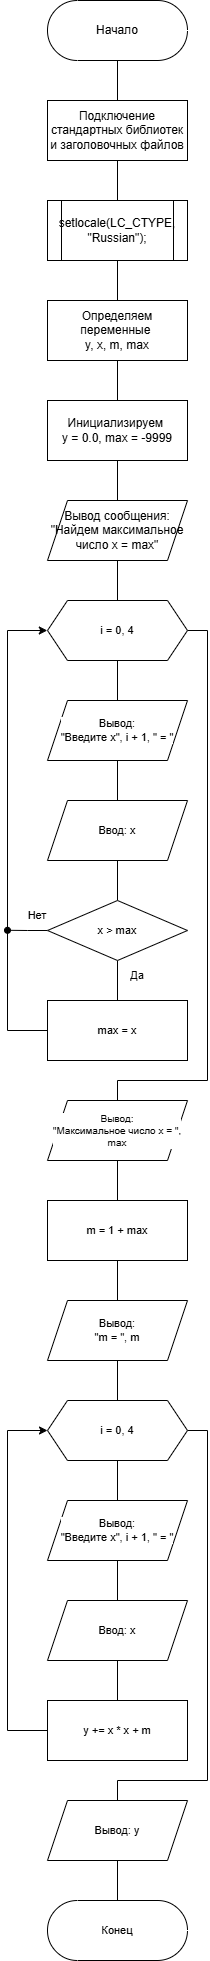

The diagram above was exported from draw.io. Its source (the exported page's mxGraphModel, read from the mxfile embedded in the PNG):
<mxGraphModel dx="356" dy="658" grid="1" gridSize="10" guides="1" tooltips="1" connect="1" arrows="1" fold="1" page="1" pageScale="1" pageWidth="827" pageHeight="1169" math="0" shadow="0">
  <root>
    <mxCell id="0" />
    <mxCell id="1" parent="0" />
    <mxCell id="r0NjMJeMqlXkGf7z6EWp-11" value="" style="edgeStyle=orthogonalEdgeStyle;shape=connector;rounded=0;orthogonalLoop=1;jettySize=auto;html=1;strokeColor=default;align=center;verticalAlign=middle;fontFamily=Helvetica;fontSize=11;fontColor=default;labelBackgroundColor=default;endArrow=none;endFill=0;" edge="1" parent="1" source="r0NjMJeMqlXkGf7z6EWp-1" target="r0NjMJeMqlXkGf7z6EWp-2">
      <mxGeometry relative="1" as="geometry" />
    </mxCell>
    <mxCell id="r0NjMJeMqlXkGf7z6EWp-1" value="Начало" style="html=1;dashed=0;whiteSpace=wrap;shape=mxgraph.dfd.start" vertex="1" parent="1">
      <mxGeometry x="120" y="80" width="140" height="60" as="geometry" />
    </mxCell>
    <mxCell id="r0NjMJeMqlXkGf7z6EWp-12" value="" style="edgeStyle=orthogonalEdgeStyle;shape=connector;rounded=0;orthogonalLoop=1;jettySize=auto;html=1;strokeColor=default;align=center;verticalAlign=middle;fontFamily=Helvetica;fontSize=11;fontColor=default;labelBackgroundColor=default;endArrow=none;endFill=0;" edge="1" parent="1" source="r0NjMJeMqlXkGf7z6EWp-2" target="r0NjMJeMqlXkGf7z6EWp-3">
      <mxGeometry relative="1" as="geometry" />
    </mxCell>
    <mxCell id="r0NjMJeMqlXkGf7z6EWp-2" value="Подключение стандартных библиотек и заголовочных файлов" style="whiteSpace=wrap;html=1;" vertex="1" parent="1">
      <mxGeometry x="120" y="180" width="140" height="60" as="geometry" />
    </mxCell>
    <mxCell id="r0NjMJeMqlXkGf7z6EWp-13" value="" style="edgeStyle=orthogonalEdgeStyle;shape=connector;rounded=0;orthogonalLoop=1;jettySize=auto;html=1;strokeColor=default;align=center;verticalAlign=middle;fontFamily=Helvetica;fontSize=11;fontColor=default;labelBackgroundColor=default;endArrow=none;endFill=0;" edge="1" parent="1" source="r0NjMJeMqlXkGf7z6EWp-3" target="r0NjMJeMqlXkGf7z6EWp-4">
      <mxGeometry relative="1" as="geometry" />
    </mxCell>
    <mxCell id="r0NjMJeMqlXkGf7z6EWp-3" value="&lt;div&gt;&lt;span style=&quot;background-color: transparent; color: light-dark(rgb(0, 0, 0), rgb(255, 255, 255));&quot;&gt;setlocale(LC_CTYPE, &quot;Russian&quot;);&lt;/span&gt;&lt;/div&gt;" style="shape=process;whiteSpace=wrap;html=1;backgroundOutline=1;fontSize=12;" vertex="1" parent="1">
      <mxGeometry x="120" y="280" width="140" height="60" as="geometry" />
    </mxCell>
    <mxCell id="r0NjMJeMqlXkGf7z6EWp-14" value="" style="edgeStyle=orthogonalEdgeStyle;shape=connector;rounded=0;orthogonalLoop=1;jettySize=auto;html=1;strokeColor=default;align=center;verticalAlign=middle;fontFamily=Helvetica;fontSize=11;fontColor=default;labelBackgroundColor=default;endArrow=none;endFill=0;" edge="1" parent="1" source="r0NjMJeMqlXkGf7z6EWp-4" target="r0NjMJeMqlXkGf7z6EWp-5">
      <mxGeometry relative="1" as="geometry" />
    </mxCell>
    <mxCell id="r0NjMJeMqlXkGf7z6EWp-4" value="Определяем переменные&amp;nbsp;&lt;div&gt;y, x, m, max&lt;/div&gt;" style="whiteSpace=wrap;html=1;rounded=0;" vertex="1" parent="1">
      <mxGeometry x="120" y="380" width="140" height="60" as="geometry" />
    </mxCell>
    <mxCell id="r0NjMJeMqlXkGf7z6EWp-7" value="" style="edgeStyle=orthogonalEdgeStyle;rounded=0;orthogonalLoop=1;jettySize=auto;html=1;endArrow=none;endFill=0;" edge="1" parent="1" source="r0NjMJeMqlXkGf7z6EWp-5" target="r0NjMJeMqlXkGf7z6EWp-6">
      <mxGeometry relative="1" as="geometry" />
    </mxCell>
    <mxCell id="r0NjMJeMqlXkGf7z6EWp-5" value="Инициализируем&amp;nbsp;&lt;div&gt;y = 0.0, max = -9999&lt;/div&gt;" style="whiteSpace=wrap;html=1;rounded=0;" vertex="1" parent="1">
      <mxGeometry x="120" y="480" width="140" height="60" as="geometry" />
    </mxCell>
    <mxCell id="r0NjMJeMqlXkGf7z6EWp-15" value="" style="edgeStyle=orthogonalEdgeStyle;shape=connector;rounded=0;orthogonalLoop=1;jettySize=auto;html=1;strokeColor=default;align=center;verticalAlign=middle;fontFamily=Helvetica;fontSize=11;fontColor=default;labelBackgroundColor=default;endArrow=none;endFill=0;" edge="1" parent="1" source="r0NjMJeMqlXkGf7z6EWp-6" target="r0NjMJeMqlXkGf7z6EWp-8">
      <mxGeometry relative="1" as="geometry" />
    </mxCell>
    <mxCell id="r0NjMJeMqlXkGf7z6EWp-6" value="Вывод сообщения:&lt;div&gt;&quot;Найдем максимальное число x = max&quot;&lt;/div&gt;" style="shape=parallelogram;perimeter=parallelogramPerimeter;whiteSpace=wrap;html=1;fixedSize=1;rounded=0;" vertex="1" parent="1">
      <mxGeometry x="120" y="580" width="140" height="60" as="geometry" />
    </mxCell>
    <mxCell id="r0NjMJeMqlXkGf7z6EWp-16" value="" style="edgeStyle=orthogonalEdgeStyle;shape=connector;rounded=0;orthogonalLoop=1;jettySize=auto;html=1;strokeColor=default;align=center;verticalAlign=middle;fontFamily=Helvetica;fontSize=11;fontColor=default;labelBackgroundColor=default;endArrow=none;endFill=0;" edge="1" parent="1" source="r0NjMJeMqlXkGf7z6EWp-8" target="r0NjMJeMqlXkGf7z6EWp-9">
      <mxGeometry relative="1" as="geometry" />
    </mxCell>
    <mxCell id="r0NjMJeMqlXkGf7z6EWp-31" style="edgeStyle=orthogonalEdgeStyle;shape=connector;rounded=0;orthogonalLoop=1;jettySize=auto;html=1;exitX=1;exitY=0.5;exitDx=0;exitDy=0;entryX=0.5;entryY=0;entryDx=0;entryDy=0;strokeColor=default;align=center;verticalAlign=middle;fontFamily=Helvetica;fontSize=11;fontColor=default;labelBackgroundColor=default;endArrow=none;endFill=0;" edge="1" parent="1" source="r0NjMJeMqlXkGf7z6EWp-8" target="r0NjMJeMqlXkGf7z6EWp-27">
      <mxGeometry relative="1" as="geometry">
        <Array as="points">
          <mxPoint x="280" y="710" />
          <mxPoint x="280" y="1160" />
          <mxPoint x="190" y="1160" />
        </Array>
      </mxGeometry>
    </mxCell>
    <mxCell id="r0NjMJeMqlXkGf7z6EWp-8" value="i = 0, 4" style="shape=hexagon;perimeter=hexagonPerimeter2;whiteSpace=wrap;html=1;fixedSize=1;fontFamily=Helvetica;fontSize=11;fontColor=default;labelBackgroundColor=default;" vertex="1" parent="1">
      <mxGeometry x="120" y="680" width="140" height="60" as="geometry" />
    </mxCell>
    <mxCell id="r0NjMJeMqlXkGf7z6EWp-17" value="" style="edgeStyle=orthogonalEdgeStyle;shape=connector;rounded=0;orthogonalLoop=1;jettySize=auto;html=1;strokeColor=default;align=center;verticalAlign=middle;fontFamily=Helvetica;fontSize=11;fontColor=default;labelBackgroundColor=default;endArrow=none;endFill=0;" edge="1" parent="1" source="r0NjMJeMqlXkGf7z6EWp-9" target="r0NjMJeMqlXkGf7z6EWp-10">
      <mxGeometry relative="1" as="geometry" />
    </mxCell>
    <mxCell id="r0NjMJeMqlXkGf7z6EWp-9" value="Вывод:&lt;div&gt;&quot;Введите x&quot;, i + 1, &quot; = &quot;&lt;/div&gt;" style="shape=parallelogram;perimeter=parallelogramPerimeter;whiteSpace=wrap;html=1;fixedSize=1;rounded=0;fontFamily=Helvetica;fontSize=11;fontColor=default;labelBackgroundColor=default;" vertex="1" parent="1">
      <mxGeometry x="120" y="780" width="140" height="60" as="geometry" />
    </mxCell>
    <mxCell id="r0NjMJeMqlXkGf7z6EWp-19" value="" style="edgeStyle=orthogonalEdgeStyle;shape=connector;rounded=0;orthogonalLoop=1;jettySize=auto;html=1;strokeColor=default;align=center;verticalAlign=middle;fontFamily=Helvetica;fontSize=11;fontColor=default;labelBackgroundColor=default;endArrow=none;endFill=0;" edge="1" parent="1" source="r0NjMJeMqlXkGf7z6EWp-10" target="r0NjMJeMqlXkGf7z6EWp-18">
      <mxGeometry relative="1" as="geometry" />
    </mxCell>
    <mxCell id="r0NjMJeMqlXkGf7z6EWp-10" value="Ввод: x" style="shape=parallelogram;perimeter=parallelogramPerimeter;whiteSpace=wrap;html=1;fixedSize=1;rounded=0;fontFamily=Helvetica;fontSize=11;fontColor=default;labelBackgroundColor=default;" vertex="1" parent="1">
      <mxGeometry x="120" y="880" width="140" height="60" as="geometry" />
    </mxCell>
    <mxCell id="r0NjMJeMqlXkGf7z6EWp-21" value="" style="edgeStyle=orthogonalEdgeStyle;shape=connector;rounded=0;orthogonalLoop=1;jettySize=auto;html=1;strokeColor=default;align=center;verticalAlign=middle;fontFamily=Helvetica;fontSize=11;fontColor=default;labelBackgroundColor=default;endArrow=none;endFill=0;" edge="1" parent="1" source="r0NjMJeMqlXkGf7z6EWp-18" target="r0NjMJeMqlXkGf7z6EWp-20">
      <mxGeometry relative="1" as="geometry" />
    </mxCell>
    <mxCell id="r0NjMJeMqlXkGf7z6EWp-25" style="edgeStyle=orthogonalEdgeStyle;shape=connector;rounded=0;orthogonalLoop=1;jettySize=auto;html=1;exitX=0;exitY=0.5;exitDx=0;exitDy=0;strokeColor=default;align=center;verticalAlign=middle;fontFamily=Helvetica;fontSize=11;fontColor=default;labelBackgroundColor=default;endArrow=oval;endFill=1;" edge="1" parent="1" source="r0NjMJeMqlXkGf7z6EWp-18">
      <mxGeometry relative="1" as="geometry">
        <mxPoint x="80" y="1009.7931034482758" as="targetPoint" />
      </mxGeometry>
    </mxCell>
    <mxCell id="r0NjMJeMqlXkGf7z6EWp-18" value="x &amp;gt; max" style="rhombus;whiteSpace=wrap;html=1;fontFamily=Helvetica;fontSize=11;fontColor=default;labelBackgroundColor=default;" vertex="1" parent="1">
      <mxGeometry x="120" y="979.9999999999998" width="140" height="60" as="geometry" />
    </mxCell>
    <mxCell id="r0NjMJeMqlXkGf7z6EWp-24" style="edgeStyle=orthogonalEdgeStyle;shape=connector;rounded=0;orthogonalLoop=1;jettySize=auto;html=1;exitX=0;exitY=0.5;exitDx=0;exitDy=0;strokeColor=default;align=center;verticalAlign=middle;fontFamily=Helvetica;fontSize=11;fontColor=default;labelBackgroundColor=default;endArrow=classic;endFill=1;" edge="1" parent="1" source="r0NjMJeMqlXkGf7z6EWp-20">
      <mxGeometry relative="1" as="geometry">
        <mxPoint x="119.79310344827587" y="710" as="targetPoint" />
        <Array as="points">
          <mxPoint x="80" y="1110" />
          <mxPoint x="80" y="710" />
        </Array>
      </mxGeometry>
    </mxCell>
    <mxCell id="r0NjMJeMqlXkGf7z6EWp-20" value="&lt;div&gt;max = x&lt;/div&gt;" style="whiteSpace=wrap;html=1;rounded=0;fontFamily=Helvetica;fontSize=11;fontColor=default;labelBackgroundColor=default;" vertex="1" parent="1">
      <mxGeometry x="120" y="1080" width="140" height="60" as="geometry" />
    </mxCell>
    <mxCell id="r0NjMJeMqlXkGf7z6EWp-23" value="Да" style="text;html=1;whiteSpace=wrap;strokeColor=none;fillColor=none;align=center;verticalAlign=middle;rounded=0;fontFamily=Helvetica;fontSize=11;fontColor=default;labelBackgroundColor=default;" vertex="1" parent="1">
      <mxGeometry x="180" y="1040" width="60" height="30" as="geometry" />
    </mxCell>
    <mxCell id="r0NjMJeMqlXkGf7z6EWp-26" value="Нет" style="text;html=1;whiteSpace=wrap;strokeColor=none;fillColor=none;align=center;verticalAlign=middle;rounded=0;fontFamily=Helvetica;fontSize=11;fontColor=default;labelBackgroundColor=default;" vertex="1" parent="1">
      <mxGeometry x="80" y="980" width="60" height="30" as="geometry" />
    </mxCell>
    <mxCell id="r0NjMJeMqlXkGf7z6EWp-30" value="" style="edgeStyle=orthogonalEdgeStyle;shape=connector;rounded=0;orthogonalLoop=1;jettySize=auto;html=1;strokeColor=default;align=center;verticalAlign=middle;fontFamily=Helvetica;fontSize=11;fontColor=default;labelBackgroundColor=default;endArrow=none;endFill=0;" edge="1" parent="1" source="r0NjMJeMqlXkGf7z6EWp-27" target="r0NjMJeMqlXkGf7z6EWp-28">
      <mxGeometry relative="1" as="geometry" />
    </mxCell>
    <mxCell id="r0NjMJeMqlXkGf7z6EWp-27" value="Вывод:&lt;div&gt;&quot;Максимальное число x = &quot;,&lt;/div&gt;&lt;div&gt;max&lt;/div&gt;" style="shape=parallelogram;perimeter=parallelogramPerimeter;whiteSpace=wrap;html=1;fixedSize=1;rounded=0;fontFamily=Helvetica;fontSize=10;fontColor=default;labelBackgroundColor=default;" vertex="1" parent="1">
      <mxGeometry x="120" y="1180" width="140" height="60" as="geometry" />
    </mxCell>
    <mxCell id="r0NjMJeMqlXkGf7z6EWp-41" value="" style="edgeStyle=orthogonalEdgeStyle;shape=connector;rounded=0;orthogonalLoop=1;jettySize=auto;html=1;strokeColor=default;align=center;verticalAlign=middle;fontFamily=Helvetica;fontSize=11;fontColor=default;labelBackgroundColor=default;endArrow=none;endFill=0;" edge="1" parent="1" source="r0NjMJeMqlXkGf7z6EWp-28" target="r0NjMJeMqlXkGf7z6EWp-32">
      <mxGeometry relative="1" as="geometry" />
    </mxCell>
    <mxCell id="r0NjMJeMqlXkGf7z6EWp-28" value="&lt;div&gt;m = 1 + max&lt;/div&gt;" style="whiteSpace=wrap;html=1;rounded=0;fontFamily=Helvetica;fontSize=11;fontColor=default;labelBackgroundColor=default;" vertex="1" parent="1">
      <mxGeometry x="120" y="1280" width="140" height="60" as="geometry" />
    </mxCell>
    <mxCell id="r0NjMJeMqlXkGf7z6EWp-40" value="" style="edgeStyle=orthogonalEdgeStyle;shape=connector;rounded=0;orthogonalLoop=1;jettySize=auto;html=1;strokeColor=default;align=center;verticalAlign=middle;fontFamily=Helvetica;fontSize=11;fontColor=default;labelBackgroundColor=default;endArrow=none;endFill=0;" edge="1" parent="1" source="r0NjMJeMqlXkGf7z6EWp-32" target="r0NjMJeMqlXkGf7z6EWp-33">
      <mxGeometry relative="1" as="geometry" />
    </mxCell>
    <mxCell id="r0NjMJeMqlXkGf7z6EWp-32" value="Вывод:&lt;div&gt;&quot;m = &quot;, m&lt;/div&gt;" style="shape=parallelogram;perimeter=parallelogramPerimeter;whiteSpace=wrap;html=1;fixedSize=1;rounded=0;fontFamily=Helvetica;fontSize=11;fontColor=default;labelBackgroundColor=default;" vertex="1" parent="1">
      <mxGeometry x="120" y="1380" width="140" height="60" as="geometry" />
    </mxCell>
    <mxCell id="r0NjMJeMqlXkGf7z6EWp-37" value="" style="edgeStyle=orthogonalEdgeStyle;shape=connector;rounded=0;orthogonalLoop=1;jettySize=auto;html=1;strokeColor=default;align=center;verticalAlign=middle;fontFamily=Helvetica;fontSize=11;fontColor=default;labelBackgroundColor=default;endArrow=none;endFill=0;" edge="1" parent="1" source="r0NjMJeMqlXkGf7z6EWp-33" target="r0NjMJeMqlXkGf7z6EWp-34">
      <mxGeometry relative="1" as="geometry" />
    </mxCell>
    <mxCell id="r0NjMJeMqlXkGf7z6EWp-45" style="edgeStyle=orthogonalEdgeStyle;shape=connector;rounded=0;orthogonalLoop=1;jettySize=auto;html=1;exitX=1;exitY=0.5;exitDx=0;exitDy=0;entryX=0.5;entryY=0;entryDx=0;entryDy=0;strokeColor=default;align=center;verticalAlign=middle;fontFamily=Helvetica;fontSize=11;fontColor=default;labelBackgroundColor=default;endArrow=none;endFill=0;" edge="1" parent="1" source="r0NjMJeMqlXkGf7z6EWp-33" target="r0NjMJeMqlXkGf7z6EWp-44">
      <mxGeometry relative="1" as="geometry">
        <Array as="points">
          <mxPoint x="280" y="1510" />
          <mxPoint x="280" y="1860" />
          <mxPoint x="190" y="1860" />
        </Array>
      </mxGeometry>
    </mxCell>
    <mxCell id="r0NjMJeMqlXkGf7z6EWp-33" value="i = 0, 4" style="shape=hexagon;perimeter=hexagonPerimeter2;whiteSpace=wrap;html=1;fixedSize=1;fontFamily=Helvetica;fontSize=11;fontColor=default;labelBackgroundColor=default;" vertex="1" parent="1">
      <mxGeometry x="120" y="1480" width="140" height="60" as="geometry" />
    </mxCell>
    <mxCell id="r0NjMJeMqlXkGf7z6EWp-38" value="" style="edgeStyle=orthogonalEdgeStyle;shape=connector;rounded=0;orthogonalLoop=1;jettySize=auto;html=1;strokeColor=default;align=center;verticalAlign=middle;fontFamily=Helvetica;fontSize=11;fontColor=default;labelBackgroundColor=default;endArrow=none;endFill=0;" edge="1" parent="1" source="r0NjMJeMqlXkGf7z6EWp-34" target="r0NjMJeMqlXkGf7z6EWp-35">
      <mxGeometry relative="1" as="geometry" />
    </mxCell>
    <mxCell id="r0NjMJeMqlXkGf7z6EWp-34" value="Вывод:&lt;div&gt;&quot;Введите x&quot;, i + 1, &quot; = &quot;&lt;/div&gt;" style="shape=parallelogram;perimeter=parallelogramPerimeter;whiteSpace=wrap;html=1;fixedSize=1;rounded=0;fontFamily=Helvetica;fontSize=11;fontColor=default;labelBackgroundColor=default;" vertex="1" parent="1">
      <mxGeometry x="120" y="1580" width="140" height="60" as="geometry" />
    </mxCell>
    <mxCell id="r0NjMJeMqlXkGf7z6EWp-39" value="" style="edgeStyle=orthogonalEdgeStyle;shape=connector;rounded=0;orthogonalLoop=1;jettySize=auto;html=1;strokeColor=default;align=center;verticalAlign=middle;fontFamily=Helvetica;fontSize=11;fontColor=default;labelBackgroundColor=default;endArrow=none;endFill=0;" edge="1" parent="1" source="r0NjMJeMqlXkGf7z6EWp-35" target="r0NjMJeMqlXkGf7z6EWp-36">
      <mxGeometry relative="1" as="geometry" />
    </mxCell>
    <mxCell id="r0NjMJeMqlXkGf7z6EWp-35" value="Ввод: x" style="shape=parallelogram;perimeter=parallelogramPerimeter;whiteSpace=wrap;html=1;fixedSize=1;rounded=0;fontFamily=Helvetica;fontSize=11;fontColor=default;labelBackgroundColor=default;" vertex="1" parent="1">
      <mxGeometry x="120" y="1680" width="140" height="60" as="geometry" />
    </mxCell>
    <mxCell id="r0NjMJeMqlXkGf7z6EWp-42" style="edgeStyle=orthogonalEdgeStyle;shape=connector;rounded=0;orthogonalLoop=1;jettySize=auto;html=1;exitX=0;exitY=0.5;exitDx=0;exitDy=0;entryX=0;entryY=0.5;entryDx=0;entryDy=0;strokeColor=default;align=center;verticalAlign=middle;fontFamily=Helvetica;fontSize=11;fontColor=default;labelBackgroundColor=default;endArrow=classic;endFill=1;" edge="1" parent="1" source="r0NjMJeMqlXkGf7z6EWp-36" target="r0NjMJeMqlXkGf7z6EWp-33">
      <mxGeometry relative="1" as="geometry">
        <Array as="points">
          <mxPoint x="80" y="1810" />
          <mxPoint x="80" y="1510" />
        </Array>
      </mxGeometry>
    </mxCell>
    <mxCell id="r0NjMJeMqlXkGf7z6EWp-36" value="&lt;div&gt;y += x * x + m&lt;/div&gt;" style="whiteSpace=wrap;html=1;rounded=0;fontFamily=Helvetica;fontSize=11;fontColor=default;labelBackgroundColor=default;" vertex="1" parent="1">
      <mxGeometry x="120" y="1780" width="140" height="60" as="geometry" />
    </mxCell>
    <mxCell id="r0NjMJeMqlXkGf7z6EWp-47" value="" style="edgeStyle=orthogonalEdgeStyle;shape=connector;rounded=0;orthogonalLoop=1;jettySize=auto;html=1;strokeColor=default;align=center;verticalAlign=middle;fontFamily=Helvetica;fontSize=11;fontColor=default;labelBackgroundColor=default;endArrow=none;endFill=0;" edge="1" parent="1" source="r0NjMJeMqlXkGf7z6EWp-44" target="r0NjMJeMqlXkGf7z6EWp-46">
      <mxGeometry relative="1" as="geometry" />
    </mxCell>
    <mxCell id="r0NjMJeMqlXkGf7z6EWp-44" value="Вывод: y" style="shape=parallelogram;perimeter=parallelogramPerimeter;whiteSpace=wrap;html=1;fixedSize=1;rounded=0;fontFamily=Helvetica;fontSize=11;fontColor=default;labelBackgroundColor=default;" vertex="1" parent="1">
      <mxGeometry x="120" y="1880" width="140" height="60" as="geometry" />
    </mxCell>
    <mxCell id="r0NjMJeMqlXkGf7z6EWp-46" value="Конец" style="html=1;dashed=0;whiteSpace=wrap;shape=mxgraph.dfd.start;fontFamily=Helvetica;fontSize=11;fontColor=default;labelBackgroundColor=default;" vertex="1" parent="1">
      <mxGeometry x="120" y="1980" width="140" height="60" as="geometry" />
    </mxCell>
  </root>
</mxGraphModel>